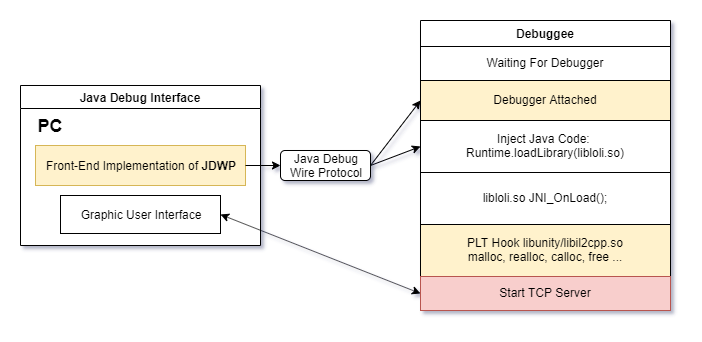

The diagram above was exported from draw.io. Its source (the exported page's mxGraphModel, read from the mxfile embedded in the PNG):
<mxGraphModel dx="1086" dy="588" grid="1" gridSize="10" guides="1" tooltips="1" connect="1" arrows="1" fold="1" page="1" pageScale="1" pageWidth="827" pageHeight="1169" math="0" shadow="0">
  <root>
    <mxCell id="0" />
    <mxCell id="1" parent="0" />
    <mxCell id="n90nq2p3gN2lZtoWBmdM-1" value="Java Debug Interface" style="swimlane;swimlaneFillColor=#ffffff;" vertex="1" parent="1">
      <mxGeometry x="40" y="200" width="240" height="160" as="geometry" />
    </mxCell>
    <mxCell id="n90nq2p3gN2lZtoWBmdM-2" value="Front-End Implementation of &lt;b&gt;JDWP&lt;/b&gt;" style="text;html=1;strokeColor=#d6b656;fillColor=#fff2cc;align=center;verticalAlign=middle;whiteSpace=wrap;rounded=0;" vertex="1" parent="n90nq2p3gN2lZtoWBmdM-1">
      <mxGeometry x="15" y="60" width="210" height="40" as="geometry" />
    </mxCell>
    <mxCell id="n90nq2p3gN2lZtoWBmdM-3" value="Graphic User Interface" style="text;html=1;strokeColor=#000000;fillColor=#ffffff;align=center;verticalAlign=middle;whiteSpace=wrap;rounded=0;" vertex="1" parent="n90nq2p3gN2lZtoWBmdM-1">
      <mxGeometry x="40" y="110" width="160" height="38" as="geometry" />
    </mxCell>
    <mxCell id="n90nq2p3gN2lZtoWBmdM-4" value="&lt;h2&gt;PC&lt;/h2&gt;" style="text;html=1;strokeColor=none;fillColor=none;align=center;verticalAlign=middle;whiteSpace=wrap;rounded=0;" vertex="1" parent="n90nq2p3gN2lZtoWBmdM-1">
      <mxGeometry x="10" y="30" width="40" height="20" as="geometry" />
    </mxCell>
    <mxCell id="n90nq2p3gN2lZtoWBmdM-25" style="edgeStyle=none;rounded=0;orthogonalLoop=1;jettySize=auto;html=1;exitX=1;exitY=0.5;exitDx=0;exitDy=0;entryX=0;entryY=0.5;entryDx=0;entryDy=0;" edge="1" parent="1" source="n90nq2p3gN2lZtoWBmdM-16" target="n90nq2p3gN2lZtoWBmdM-21">
      <mxGeometry relative="1" as="geometry" />
    </mxCell>
    <mxCell id="n90nq2p3gN2lZtoWBmdM-28" style="edgeStyle=none;rounded=0;orthogonalLoop=1;jettySize=auto;html=1;exitX=1;exitY=0.5;exitDx=0;exitDy=0;entryX=0;entryY=0.5;entryDx=0;entryDy=0;" edge="1" parent="1" source="n90nq2p3gN2lZtoWBmdM-16" target="n90nq2p3gN2lZtoWBmdM-22">
      <mxGeometry relative="1" as="geometry" />
    </mxCell>
    <mxCell id="n90nq2p3gN2lZtoWBmdM-16" value="Java Debug&lt;br&gt;Wire Protocol" style="text;html=1;strokeColor=#000000;fillColor=#ffffff;align=center;verticalAlign=middle;whiteSpace=wrap;rounded=1;" vertex="1" parent="1">
      <mxGeometry x="300" y="265" width="90" height="30" as="geometry" />
    </mxCell>
    <mxCell id="n90nq2p3gN2lZtoWBmdM-19" value="Debuggee" style="swimlane;fontStyle=1;childLayout=stackLayout;horizontal=1;startSize=26;fillColor=#ffffff;horizontalStack=0;resizeParent=1;resizeParentMax=0;resizeLast=0;collapsible=1;marginBottom=0;swimlaneFillColor=#ffffff;" vertex="1" parent="1">
      <mxGeometry x="440" y="135" width="250" height="290" as="geometry" />
    </mxCell>
    <mxCell id="n90nq2p3gN2lZtoWBmdM-20" value="Waiting For Debugger" style="text;strokeColor=#000000;fillColor=none;align=center;verticalAlign=middle;spacingLeft=4;spacingRight=4;overflow=hidden;rotatable=0;points=[[0,0.5],[1,0.5]];portConstraint=eastwest;" vertex="1" parent="n90nq2p3gN2lZtoWBmdM-19">
      <mxGeometry y="26" width="250" height="34" as="geometry" />
    </mxCell>
    <mxCell id="n90nq2p3gN2lZtoWBmdM-21" value="Debugger Attached" style="text;strokeColor=#000000;fillColor=#fff2cc;align=center;verticalAlign=middle;spacingLeft=4;spacingRight=4;overflow=hidden;rotatable=0;points=[[0,0.5],[1,0.5]];portConstraint=eastwest;" vertex="1" parent="n90nq2p3gN2lZtoWBmdM-19">
      <mxGeometry y="60" width="250" height="40" as="geometry" />
    </mxCell>
    <mxCell id="n90nq2p3gN2lZtoWBmdM-22" value="Inject Java Code: &#10;Runtime.loadLibrary(libloli.so)" style="text;strokeColor=#000000;fillColor=none;align=center;verticalAlign=middle;spacingLeft=4;spacingRight=4;overflow=hidden;rotatable=0;points=[[0,0.5],[1,0.5]];portConstraint=eastwest;" vertex="1" parent="n90nq2p3gN2lZtoWBmdM-19">
      <mxGeometry y="100" width="250" height="52" as="geometry" />
    </mxCell>
    <mxCell id="n90nq2p3gN2lZtoWBmdM-26" value="libloli.so JNI_OnLoad();" style="text;strokeColor=#000000;fillColor=none;align=center;verticalAlign=middle;spacingLeft=4;spacingRight=4;overflow=hidden;rotatable=0;points=[[0,0.5],[1,0.5]];portConstraint=eastwest;" vertex="1" parent="n90nq2p3gN2lZtoWBmdM-19">
      <mxGeometry y="152" width="250" height="52" as="geometry" />
    </mxCell>
    <mxCell id="n90nq2p3gN2lZtoWBmdM-27" value="PLT Hook libunity/libil2cpp.so&#10;malloc, realloc, calloc, free ..." style="text;strokeColor=#000000;fillColor=#fff2cc;align=center;verticalAlign=middle;spacingLeft=4;spacingRight=4;overflow=hidden;rotatable=0;points=[[0,0.5],[1,0.5]];portConstraint=eastwest;" vertex="1" parent="n90nq2p3gN2lZtoWBmdM-19">
      <mxGeometry y="204" width="250" height="52" as="geometry" />
    </mxCell>
    <mxCell id="n90nq2p3gN2lZtoWBmdM-29" value="Start TCP Server" style="text;strokeColor=#b85450;fillColor=#f8cecc;align=center;verticalAlign=middle;spacingLeft=4;spacingRight=4;overflow=hidden;rotatable=0;points=[[0,0.5],[1,0.5]];portConstraint=eastwest;" vertex="1" parent="n90nq2p3gN2lZtoWBmdM-19">
      <mxGeometry y="256" width="250" height="34" as="geometry" />
    </mxCell>
    <mxCell id="n90nq2p3gN2lZtoWBmdM-23" style="rounded=0;orthogonalLoop=1;jettySize=auto;html=1;exitX=1;exitY=0.5;exitDx=0;exitDy=0;" edge="1" parent="1" source="n90nq2p3gN2lZtoWBmdM-2" target="n90nq2p3gN2lZtoWBmdM-16">
      <mxGeometry relative="1" as="geometry" />
    </mxCell>
    <mxCell id="n90nq2p3gN2lZtoWBmdM-32" value="" style="endArrow=classic;startArrow=classic;html=1;entryX=1;entryY=0.5;entryDx=0;entryDy=0;exitX=0;exitY=0.5;exitDx=0;exitDy=0;" edge="1" parent="1" source="n90nq2p3gN2lZtoWBmdM-29" target="n90nq2p3gN2lZtoWBmdM-3">
      <mxGeometry width="50" height="50" relative="1" as="geometry">
        <mxPoint x="40" y="470" as="sourcePoint" />
        <mxPoint x="90" y="420" as="targetPoint" />
      </mxGeometry>
    </mxCell>
  </root>
</mxGraphModel>